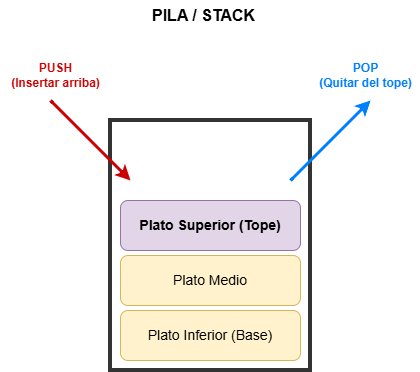

The diagram above was exported from draw.io. Its source (the exported page's mxGraphModel, read from the mxfile embedded in the PNG):
<mxGraphModel dx="2054" dy="1151" grid="1" gridSize="10" guides="1" tooltips="1" connect="1" arrows="1" fold="1" page="1" pageScale="1" pageWidth="827" pageHeight="1169" math="0" shadow="0">
  <root>
    <mxCell id="0" />
    <mxCell id="1" parent="0" />
    <mxCell id="qm62qrCco-2-bSQXBqjF-1" parent="1" style="text;html=1;align=left;verticalAlign=middle;resizable=0;points=[];autosize=1;strokeColor=none;fillColor=none;fontStyle=1;fontSize=16;" value="PILA / STACK" vertex="1">
      <mxGeometry height="30" width="120" x="330" y="130" as="geometry" />
    </mxCell>
    <mxCell id="qm62qrCco-2-bSQXBqjF-2" parent="1" style="strokeWidth=4;html=1;shape=mxgraph.basic.u_shape;fillColor=none;strokeColor=#333333;vertex=1;" value="" vertex="1">
      <mxGeometry height="250" width="200" x="290" y="250" as="geometry" />
    </mxCell>
    <mxCell id="qm62qrCco-2-bSQXBqjF-3" parent="1" style="html=1;whiteSpace=wrap;rounded=1;fillColor=#fff2cc;strokeColor=#d6b656;fontSize=14;fontStyle=0" value="Plato Inferior (Base)" vertex="1">
      <mxGeometry height="50" width="180" x="300" y="440" as="geometry" />
    </mxCell>
    <mxCell id="qm62qrCco-2-bSQXBqjF-4" parent="1" style="html=1;whiteSpace=wrap;rounded=1;fillColor=#fff2cc;strokeColor=#d6b656;fontSize=14;" value="Plato Medio" vertex="1">
      <mxGeometry height="50" width="180" x="300" y="385" as="geometry" />
    </mxCell>
    <mxCell id="qm62qrCco-2-bSQXBqjF-5" parent="1" style="html=1;whiteSpace=wrap;rounded=1;fillColor=#e1d5e7;strokeColor=#9673a6;fontSize=14;fontStyle=1" value="Plato Superior (Tope)" vertex="1">
      <mxGeometry height="50" width="180" x="300" y="330" as="geometry" />
    </mxCell>
    <mxCell id="qm62qrCco-2-bSQXBqjF-6" edge="1" parent="1" style="endArrow=classic;html=1;strokeWidth=3;strokeColor=#cc0000;curved=1;" value="">
      <mxGeometry height="50" relative="1" width="50" as="geometry">
        <mxPoint x="230" y="230" as="sourcePoint" />
        <mxPoint x="310" y="310" as="targetPoint" />
      </mxGeometry>
    </mxCell>
    <mxCell id="qm62qrCco-2-bSQXBqjF-7" parent="1" style="text;html=1;align=center;verticalAlign=middle;resizable=0;points=[];autosize=1;strokeColor=none;fillColor=none;fontColor=#cc0000;fontStyle=1;fontSize=12;" value="PUSH&#10;(Insertar arriba)" vertex="1">
      <mxGeometry height="40" width="110" x="180" y="185" as="geometry" />
    </mxCell>
    <mxCell id="qm62qrCco-2-bSQXBqjF-8" edge="1" parent="1" style="endArrow=classic;html=1;strokeWidth=3;strokeColor=#007fff;curved=1;" value="">
      <mxGeometry height="50" relative="1" width="50" as="geometry">
        <mxPoint x="470" y="310" as="sourcePoint" />
        <mxPoint x="550" y="230" as="targetPoint" />
      </mxGeometry>
    </mxCell>
    <mxCell id="qm62qrCco-2-bSQXBqjF-9" parent="1" style="text;html=1;align=center;verticalAlign=middle;resizable=0;points=[];autosize=1;strokeColor=none;fillColor=none;fontColor=#007fff;fontStyle=1;fontSize=12;" value="POP&#10;(Quitar del tope)" vertex="1">
      <mxGeometry height="40" width="110" x="490" y="185" as="geometry" />
    </mxCell>
  </root>
</mxGraphModel>